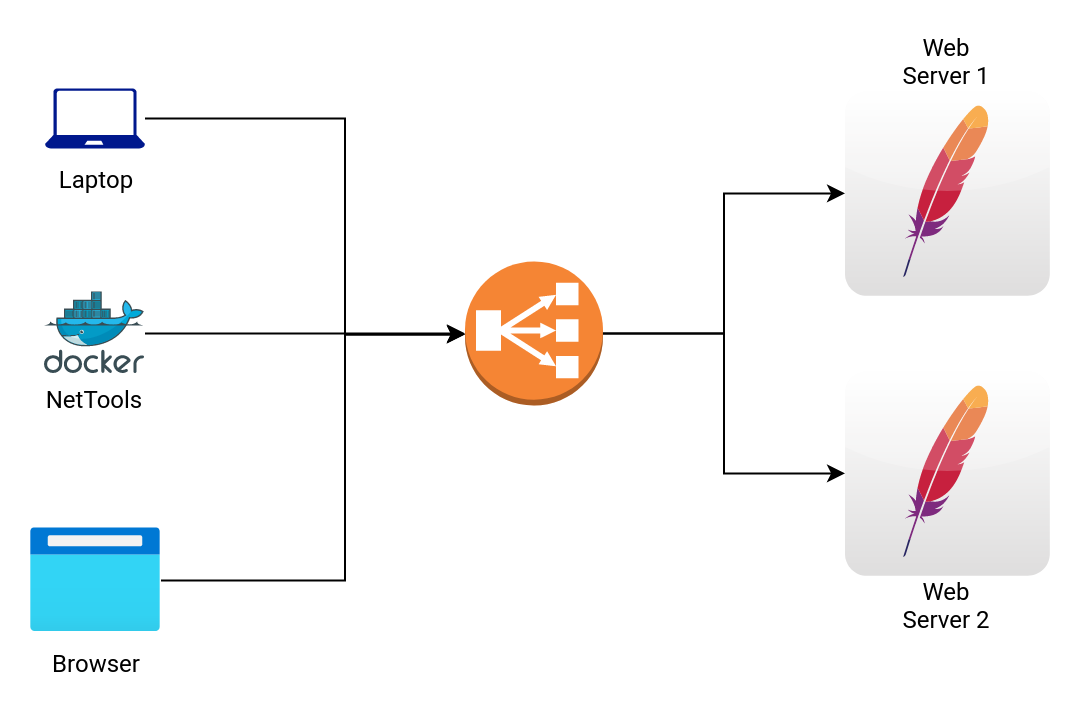

The diagram above was exported from draw.io. Its source (the exported page's mxGraphModel, read from the mxfile embedded in the PNG):
<mxGraphModel dx="1422" dy="724" grid="1" gridSize="10" guides="1" tooltips="1" connect="1" arrows="1" fold="1" page="1" pageScale="1" pageWidth="850" pageHeight="1100" math="0" shadow="0">
  <root>
    <mxCell id="0" />
    <mxCell id="1" parent="0" />
    <mxCell id="C4dKCeRI9MKIEiZN22Ws-1" value="" style="dashed=0;outlineConnect=0;html=1;align=center;labelPosition=center;verticalLabelPosition=bottom;verticalAlign=top;shape=mxgraph.webicons.apache;gradientColor=#DFDEDE" vertex="1" parent="1">
      <mxGeometry x="497" y="60.000000000000014" width="102.4" height="102.4" as="geometry" />
    </mxCell>
    <mxCell id="C4dKCeRI9MKIEiZN22Ws-2" value="" style="dashed=0;outlineConnect=0;html=1;align=center;labelPosition=center;verticalLabelPosition=bottom;verticalAlign=top;shape=mxgraph.webicons.apache;gradientColor=#DFDEDE" vertex="1" parent="1">
      <mxGeometry x="497" y="200" width="102.4" height="102.4" as="geometry" />
    </mxCell>
    <mxCell id="C4dKCeRI9MKIEiZN22Ws-10" style="edgeStyle=orthogonalEdgeStyle;rounded=0;orthogonalLoop=1;jettySize=auto;html=1;" edge="1" parent="1" source="C4dKCeRI9MKIEiZN22Ws-3" target="C4dKCeRI9MKIEiZN22Ws-1">
      <mxGeometry relative="1" as="geometry" />
    </mxCell>
    <mxCell id="C4dKCeRI9MKIEiZN22Ws-11" style="edgeStyle=orthogonalEdgeStyle;rounded=0;orthogonalLoop=1;jettySize=auto;html=1;" edge="1" parent="1" source="C4dKCeRI9MKIEiZN22Ws-3" target="C4dKCeRI9MKIEiZN22Ws-2">
      <mxGeometry relative="1" as="geometry" />
    </mxCell>
    <mxCell id="C4dKCeRI9MKIEiZN22Ws-3" value="" style="outlineConnect=0;dashed=0;verticalLabelPosition=bottom;verticalAlign=top;align=center;html=1;shape=mxgraph.aws3.classic_load_balancer;fillColor=#F58534;gradientColor=none;" vertex="1" parent="1">
      <mxGeometry x="307" y="145.2" width="69" height="72" as="geometry" />
    </mxCell>
    <mxCell id="C4dKCeRI9MKIEiZN22Ws-8" style="edgeStyle=orthogonalEdgeStyle;rounded=0;orthogonalLoop=1;jettySize=auto;html=1;" edge="1" parent="1" source="C4dKCeRI9MKIEiZN22Ws-4" target="C4dKCeRI9MKIEiZN22Ws-3">
      <mxGeometry relative="1" as="geometry">
        <Array as="points">
          <mxPoint x="247" y="73.7" />
          <mxPoint x="247" y="181.7" />
        </Array>
      </mxGeometry>
    </mxCell>
    <mxCell id="C4dKCeRI9MKIEiZN22Ws-4" value="" style="sketch=0;aspect=fixed;pointerEvents=1;shadow=0;dashed=0;html=1;strokeColor=none;labelPosition=center;verticalLabelPosition=bottom;verticalAlign=top;align=center;fillColor=#00188D;shape=mxgraph.azure.laptop" vertex="1" parent="1">
      <mxGeometry x="97" y="58.7" width="50" height="30" as="geometry" />
    </mxCell>
    <mxCell id="C4dKCeRI9MKIEiZN22Ws-7" style="edgeStyle=orthogonalEdgeStyle;rounded=0;orthogonalLoop=1;jettySize=auto;html=1;entryX=0;entryY=0.5;entryDx=0;entryDy=0;entryPerimeter=0;" edge="1" parent="1" source="C4dKCeRI9MKIEiZN22Ws-5" target="C4dKCeRI9MKIEiZN22Ws-3">
      <mxGeometry relative="1" as="geometry" />
    </mxCell>
    <mxCell id="C4dKCeRI9MKIEiZN22Ws-5" value="" style="sketch=0;aspect=fixed;html=1;points=[];align=center;image;fontSize=12;image=img/lib/mscae/Docker.svg;" vertex="1" parent="1">
      <mxGeometry x="97" y="160.7" width="50" height="41" as="geometry" />
    </mxCell>
    <mxCell id="C4dKCeRI9MKIEiZN22Ws-9" style="edgeStyle=orthogonalEdgeStyle;rounded=0;orthogonalLoop=1;jettySize=auto;html=1;" edge="1" parent="1" source="C4dKCeRI9MKIEiZN22Ws-6" target="C4dKCeRI9MKIEiZN22Ws-3">
      <mxGeometry relative="1" as="geometry">
        <Array as="points">
          <mxPoint x="247" y="304.7" />
          <mxPoint x="247" y="181.7" />
        </Array>
      </mxGeometry>
    </mxCell>
    <mxCell id="C4dKCeRI9MKIEiZN22Ws-6" value="" style="aspect=fixed;html=1;points=[];align=center;image;fontSize=12;image=img/lib/azure2/general/Browser.svg;" vertex="1" parent="1">
      <mxGeometry x="90" y="278.7" width="65" height="52" as="geometry" />
    </mxCell>
    <mxCell id="C4dKCeRI9MKIEiZN22Ws-12" value="&lt;div&gt;Web Server 1&lt;/div&gt;" style="text;html=1;strokeColor=none;fillColor=none;align=center;verticalAlign=middle;whiteSpace=wrap;rounded=0;" vertex="1" parent="1">
      <mxGeometry x="518.2" y="30" width="60" height="30" as="geometry" />
    </mxCell>
    <mxCell id="C4dKCeRI9MKIEiZN22Ws-13" value="&lt;div&gt;Web Server 2&lt;/div&gt;" style="text;html=1;strokeColor=none;fillColor=none;align=center;verticalAlign=middle;whiteSpace=wrap;rounded=0;" vertex="1" parent="1">
      <mxGeometry x="518.2" y="302.4" width="60" height="30" as="geometry" />
    </mxCell>
    <mxCell id="C4dKCeRI9MKIEiZN22Ws-14" value="Laptop" style="text;html=1;strokeColor=none;fillColor=none;align=center;verticalAlign=middle;whiteSpace=wrap;rounded=0;" vertex="1" parent="1">
      <mxGeometry x="92.5" y="88.7" width="60" height="30" as="geometry" />
    </mxCell>
    <mxCell id="C4dKCeRI9MKIEiZN22Ws-15" value="NetTools" style="text;html=1;strokeColor=none;fillColor=none;align=center;verticalAlign=middle;whiteSpace=wrap;rounded=0;" vertex="1" parent="1">
      <mxGeometry x="92" y="198.7" width="60" height="30" as="geometry" />
    </mxCell>
    <mxCell id="C4dKCeRI9MKIEiZN22Ws-16" value="Browser" style="text;html=1;strokeColor=none;fillColor=none;align=center;verticalAlign=middle;whiteSpace=wrap;rounded=0;" vertex="1" parent="1">
      <mxGeometry x="92.5" y="330.7" width="60" height="30" as="geometry" />
    </mxCell>
  </root>
</mxGraphModel>